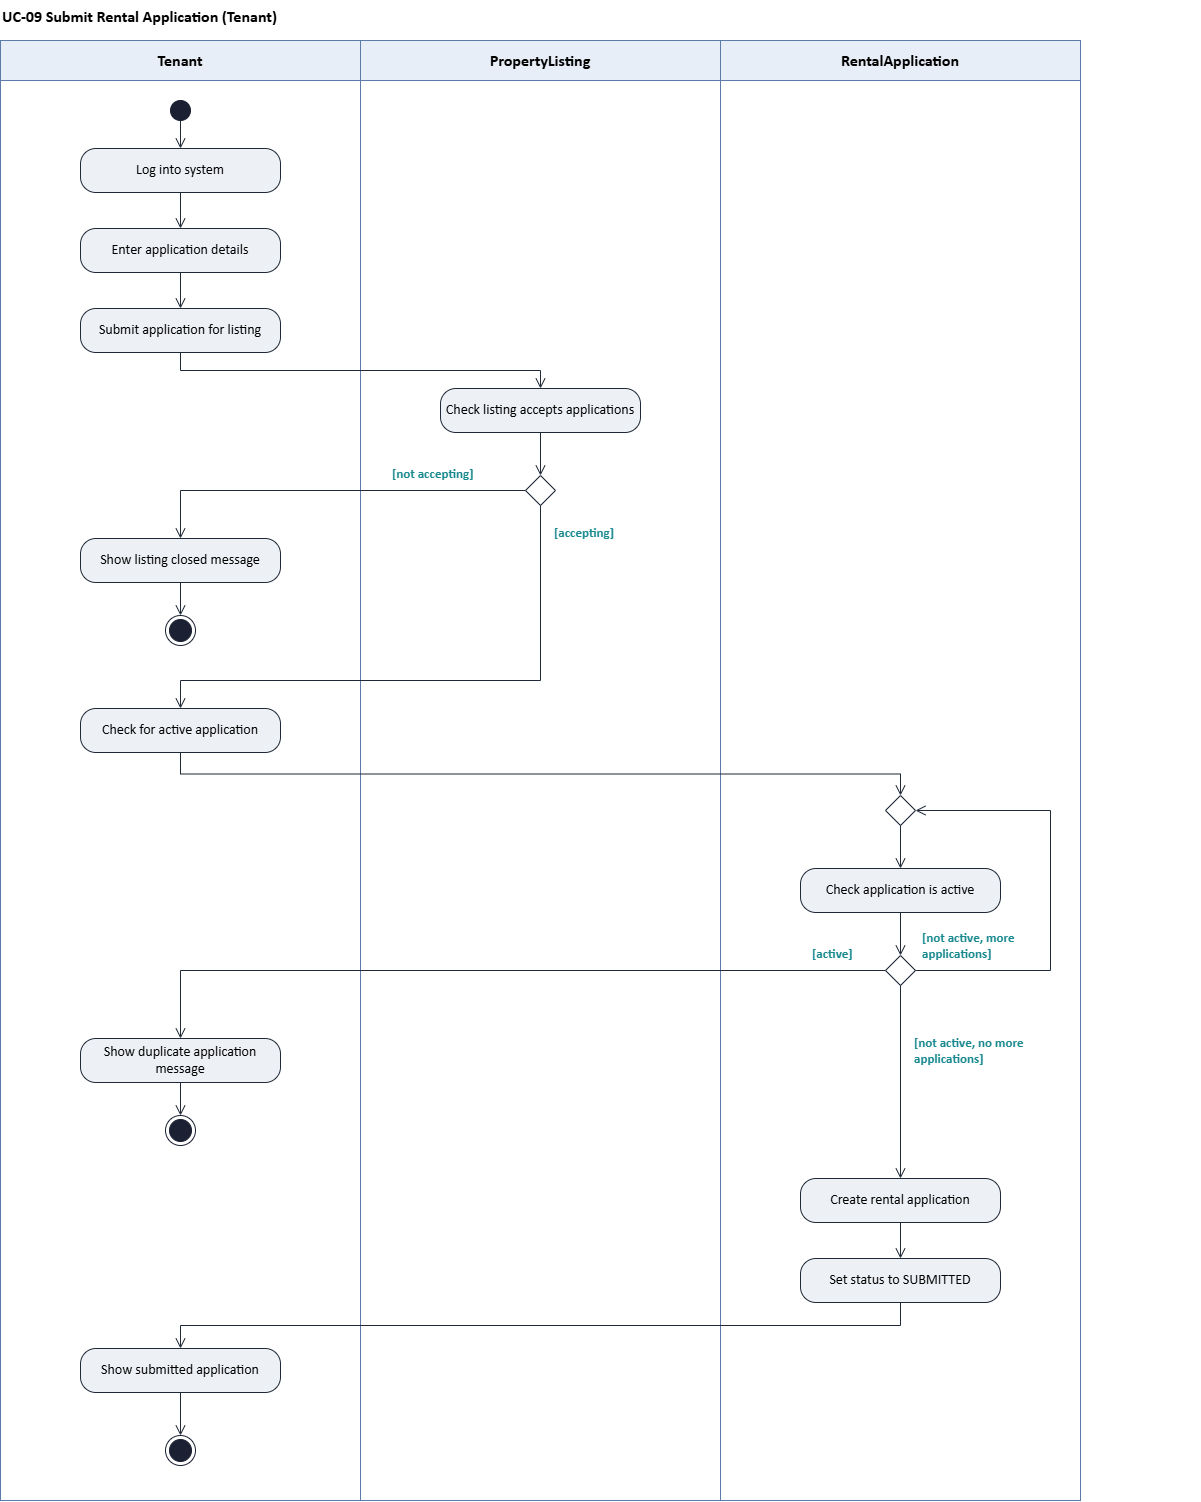

The diagram above was exported from draw.io. Its source (the exported page's mxGraphModel, read from the mxfile embedded in the PNG):
<mxGraphModel dx="2512" dy="1520" grid="1" gridSize="10" guides="1" tooltips="1" connect="1" arrows="1" fold="1" page="0" pageScale="1" pageWidth="850" pageHeight="1100" math="0" shadow="0">
  <root>
    <mxCell id="0" />
    <mxCell id="1" parent="0" />
    <mxCell id="title" parent="1" style="text;html=1;fontStyle=1;fontSize=16;fontFamily=Calibri;align=left;" value="UC-09 Submit Rental Application (Tenant)" vertex="1">
      <mxGeometry height="30" width="1200" x="20" y="10" as="geometry" />
    </mxCell>
    <mxCell id="h0" parent="1" style="rounded=0;whiteSpace=wrap;html=1;fillColor=#E8EEF7;strokeColor=#5B7BA8;fontStyle=1;fontSize=16;fontFamily=Calibri;" value="Tenant" vertex="1">
      <mxGeometry height="40" width="360" x="20" y="50" as="geometry" />
    </mxCell>
    <mxCell id="b0" parent="1" style="rounded=0;html=1;fillColor=none;strokeColor=#5B7BA8;" value="" vertex="1">
      <mxGeometry height="1420" width="360" x="20" y="90" as="geometry" />
    </mxCell>
    <mxCell id="h1" parent="1" style="rounded=0;whiteSpace=wrap;html=1;fillColor=#E8EEF7;strokeColor=#5B7BA8;fontStyle=1;fontSize=16;fontFamily=Calibri;" value="PropertyListing" vertex="1">
      <mxGeometry height="40" width="360" x="380" y="50" as="geometry" />
    </mxCell>
    <mxCell id="b1" parent="1" style="rounded=0;html=1;fillColor=none;strokeColor=#5B7BA8;" value="" vertex="1">
      <mxGeometry height="1420" width="360" x="380" y="90" as="geometry" />
    </mxCell>
    <mxCell id="h2" parent="1" style="rounded=0;whiteSpace=wrap;html=1;fillColor=#E8EEF7;strokeColor=#5B7BA8;fontStyle=1;fontSize=16;fontFamily=Calibri;" value="RentalApplication" vertex="1">
      <mxGeometry height="40" width="360" x="740" y="50" as="geometry" />
    </mxCell>
    <mxCell id="b2" parent="1" style="rounded=0;html=1;fillColor=none;strokeColor=#5B7BA8;" value="" vertex="1">
      <mxGeometry height="1420" width="360" x="740" y="90" as="geometry" />
    </mxCell>
    <mxCell id="i" parent="1" style="ellipse;html=1;fillColor=#1B2133;strokeColor=#1B2133;" value="" vertex="1">
      <mxGeometry height="20" width="20" x="190" y="110" as="geometry" />
    </mxCell>
    <mxCell id="login" parent="1" style="rounded=1;arcSize=35;whiteSpace=wrap;html=1;fillColor=#EDF0F5;strokeColor=#1F2937;strokeWidth=1;fontFamily=Calibri;fontSize=14;fontColor=#000000;" value="Log into system" vertex="1">
      <mxGeometry height="44" width="200" x="100" y="158" as="geometry" />
    </mxCell>
    <mxCell id="enter" parent="1" style="rounded=1;arcSize=35;whiteSpace=wrap;html=1;fillColor=#EDF0F5;strokeColor=#1F2937;strokeWidth=1;fontFamily=Calibri;fontSize=14;fontColor=#000000;" value="Enter application details" vertex="1">
      <mxGeometry height="44" width="200" x="100" y="238" as="geometry" />
    </mxCell>
    <mxCell id="submit" parent="1" style="rounded=1;arcSize=35;whiteSpace=wrap;html=1;fillColor=#EDF0F5;strokeColor=#1F2937;strokeWidth=1;fontFamily=Calibri;fontSize=14;fontColor=#000000;" value="Submit application for listing" vertex="1">
      <mxGeometry height="44" width="200" x="100" y="318" as="geometry" />
    </mxCell>
    <mxCell id="accepts" parent="1" style="rounded=1;arcSize=35;whiteSpace=wrap;html=1;fillColor=#EDF0F5;strokeColor=#1F2937;strokeWidth=1;fontFamily=Calibri;fontSize=14;fontColor=#000000;" value="Check listing accepts applications" vertex="1">
      <mxGeometry height="44" width="200" x="460" y="398" as="geometry" />
    </mxCell>
    <mxCell id="d1" parent="1" style="rhombus;html=1;fillColor=#FFFFFF;strokeColor=#1F2937;" value="" vertex="1">
      <mxGeometry height="30" width="30" x="545" y="485" as="geometry" />
    </mxCell>
    <mxCell id="closed" parent="1" style="rounded=1;arcSize=35;whiteSpace=wrap;html=1;fillColor=#EDF0F5;strokeColor=#1F2937;strokeWidth=1;fontFamily=Calibri;fontSize=14;fontColor=#000000;" value="Show listing closed message" vertex="1">
      <mxGeometry height="44" width="200" x="100" y="548" as="geometry" />
    </mxCell>
    <mxCell id="f1" parent="1" style="ellipse;shape=endState;html=1;fillColor=#1B2133;strokeColor=#1B2133;" value="" vertex="1">
      <mxGeometry height="30" width="30" x="185" y="625" as="geometry" />
    </mxCell>
    <mxCell id="activecheck" parent="1" style="rounded=1;arcSize=35;whiteSpace=wrap;html=1;fillColor=#EDF0F5;strokeColor=#1F2937;strokeWidth=1;fontFamily=Calibri;fontSize=14;fontColor=#000000;" value="Check for active application" vertex="1">
      <mxGeometry height="44" width="200" x="100" y="718" as="geometry" />
    </mxCell>
    <mxCell id="m1" parent="1" style="rhombus;html=1;fillColor=#FFFFFF;strokeColor=#1F2937;" value="" vertex="1">
      <mxGeometry height="30" width="30" x="905" y="805" as="geometry" />
    </mxCell>
    <mxCell id="check" parent="1" style="rounded=1;arcSize=35;whiteSpace=wrap;html=1;fillColor=#EDF0F5;strokeColor=#1F2937;strokeWidth=1;fontFamily=Calibri;fontSize=14;fontColor=#000000;" value="Check application is active" vertex="1">
      <mxGeometry height="44" width="200" x="820" y="878" as="geometry" />
    </mxCell>
    <mxCell id="d2" parent="1" style="rhombus;html=1;fillColor=#FFFFFF;strokeColor=#1F2937;" value="" vertex="1">
      <mxGeometry height="30" width="30" x="905" y="965" as="geometry" />
    </mxCell>
    <mxCell id="dup" parent="1" style="rounded=1;arcSize=35;whiteSpace=wrap;html=1;fillColor=#EDF0F5;strokeColor=#1F2937;strokeWidth=1;fontFamily=Calibri;fontSize=14;fontColor=#000000;" value="Show duplicate application message" vertex="1">
      <mxGeometry height="44" width="200" x="100" y="1048" as="geometry" />
    </mxCell>
    <mxCell id="f2" parent="1" style="ellipse;shape=endState;html=1;fillColor=#1B2133;strokeColor=#1B2133;" value="" vertex="1">
      <mxGeometry height="30" width="30" x="185" y="1125" as="geometry" />
    </mxCell>
    <mxCell id="create" parent="1" style="rounded=1;arcSize=35;whiteSpace=wrap;html=1;fillColor=#EDF0F5;strokeColor=#1F2937;strokeWidth=1;fontFamily=Calibri;fontSize=14;fontColor=#000000;" value="Create rental application" vertex="1">
      <mxGeometry height="44" width="200" x="820" y="1188" as="geometry" />
    </mxCell>
    <mxCell id="status" parent="1" style="rounded=1;arcSize=35;whiteSpace=wrap;html=1;fillColor=#EDF0F5;strokeColor=#1F2937;strokeWidth=1;fontFamily=Calibri;fontSize=14;fontColor=#000000;" value="Set status to SUBMITTED" vertex="1">
      <mxGeometry height="44" width="200" x="820" y="1268" as="geometry" />
    </mxCell>
    <mxCell id="show" parent="1" style="rounded=1;arcSize=35;whiteSpace=wrap;html=1;fillColor=#EDF0F5;strokeColor=#1F2937;strokeWidth=1;fontFamily=Calibri;fontSize=14;fontColor=#000000;" value="Show submitted application" vertex="1">
      <mxGeometry height="44" width="200" x="100" y="1358" as="geometry" />
    </mxCell>
    <mxCell id="f3" parent="1" style="ellipse;shape=endState;html=1;fillColor=#1B2133;strokeColor=#1B2133;" value="" vertex="1">
      <mxGeometry height="30" width="30" x="185" y="1445" as="geometry" />
    </mxCell>
    <mxCell id="e0" edge="1" parent="1" source="i" style="edgeStyle=orthogonalEdgeStyle;rounded=0;html=1;endArrow=open;endFill=0;endSize=8;strokeColor=#1F2937;strokeWidth=1;exitX=0.5;exitY=1;entryX=0.5;entryY=0;" target="login">
      <mxGeometry relative="1" as="geometry" />
    </mxCell>
    <mxCell id="e1" edge="1" parent="1" source="login" style="edgeStyle=orthogonalEdgeStyle;rounded=0;html=1;endArrow=open;endFill=0;endSize=8;strokeColor=#1F2937;strokeWidth=1;exitX=0.5;exitY=1;entryX=0.5;entryY=0;" target="enter">
      <mxGeometry relative="1" as="geometry" />
    </mxCell>
    <mxCell id="e2" edge="1" parent="1" source="enter" style="edgeStyle=orthogonalEdgeStyle;rounded=0;html=1;endArrow=open;endFill=0;endSize=8;strokeColor=#1F2937;strokeWidth=1;exitX=0.5;exitY=1;entryX=0.5;entryY=0;" target="submit">
      <mxGeometry relative="1" as="geometry" />
    </mxCell>
    <mxCell id="e3" edge="1" parent="1" source="submit" style="edgeStyle=orthogonalEdgeStyle;rounded=0;html=1;endArrow=open;endFill=0;endSize=8;strokeColor=#1F2937;strokeWidth=1;exitX=0.5;exitY=1;entryX=0.5;entryY=0;" target="accepts">
      <mxGeometry relative="1" as="geometry" />
    </mxCell>
    <mxCell id="e4" edge="1" parent="1" source="accepts" style="edgeStyle=orthogonalEdgeStyle;rounded=0;html=1;endArrow=open;endFill=0;endSize=8;strokeColor=#1F2937;strokeWidth=1;exitX=0.5;exitY=1;entryX=0.5;entryY=0;" target="d1">
      <mxGeometry relative="1" as="geometry" />
    </mxCell>
    <mxCell id="e5" edge="1" parent="1" source="d1" style="edgeStyle=orthogonalEdgeStyle;rounded=0;html=1;endArrow=open;endFill=0;endSize=8;strokeColor=#1F2937;strokeWidth=1;exitX=0;exitY=0.5;entryX=0.5;entryY=0;" target="closed">
      <mxGeometry relative="1" as="geometry">
        <Array as="points">
          <mxPoint x="200" y="500" />
        </Array>
      </mxGeometry>
    </mxCell>
    <mxCell id="e5g" connectable="0" parent="e5" style="edgeLabel;html=1;fontStyle=1;fontColor=#1B8A8F;fontSize=13;fontFamily=Calibri;align=left;verticalAlign=middle;" value="[not accepting]" vertex="1">
      <mxGeometry relative="1" x="-1" as="geometry">
        <mxPoint x="-135" y="-18" as="offset" />
      </mxGeometry>
    </mxCell>
    <mxCell id="e6" edge="1" parent="1" source="closed" style="edgeStyle=orthogonalEdgeStyle;rounded=0;html=1;endArrow=open;endFill=0;endSize=8;strokeColor=#1F2937;strokeWidth=1;exitX=0.5;exitY=1;entryX=0.5;entryY=0;" target="f1">
      <mxGeometry relative="1" as="geometry" />
    </mxCell>
    <mxCell id="e7" edge="1" parent="1" source="d1" style="edgeStyle=orthogonalEdgeStyle;rounded=0;html=1;endArrow=open;endFill=0;endSize=8;strokeColor=#1F2937;strokeWidth=1;exitX=0.5;exitY=1;entryX=0.5;entryY=0;" target="activecheck">
      <mxGeometry relative="1" as="geometry">
        <Array as="points">
          <mxPoint x="560" y="690" />
          <mxPoint x="200" y="690" />
        </Array>
      </mxGeometry>
    </mxCell>
    <mxCell id="e7g" connectable="0" parent="e7" style="edgeLabel;html=1;fontStyle=1;fontColor=#1B8A8F;fontSize=13;fontFamily=Calibri;align=left;verticalAlign=middle;" value="[accepting]" vertex="1">
      <mxGeometry relative="1" x="-1" as="geometry">
        <mxPoint x="12" y="26" as="offset" />
      </mxGeometry>
    </mxCell>
    <mxCell id="e8" edge="1" parent="1" source="activecheck" style="edgeStyle=orthogonalEdgeStyle;rounded=0;html=1;endArrow=open;endFill=0;endSize=8;strokeColor=#1F2937;strokeWidth=1;exitX=0.5;exitY=1;entryX=0.5;entryY=0;" target="m1">
      <mxGeometry relative="1" as="geometry" />
    </mxCell>
    <mxCell id="e9" edge="1" parent="1" source="m1" style="edgeStyle=orthogonalEdgeStyle;rounded=0;html=1;endArrow=open;endFill=0;endSize=8;strokeColor=#1F2937;strokeWidth=1;exitX=0.5;exitY=1;entryX=0.5;entryY=0;" target="check">
      <mxGeometry relative="1" as="geometry" />
    </mxCell>
    <mxCell id="e10" edge="1" parent="1" source="check" style="edgeStyle=orthogonalEdgeStyle;rounded=0;html=1;endArrow=open;endFill=0;endSize=8;strokeColor=#1F2937;strokeWidth=1;exitX=0.5;exitY=1;entryX=0.5;entryY=0;" target="d2">
      <mxGeometry relative="1" as="geometry" />
    </mxCell>
    <mxCell id="e11" edge="1" parent="1" source="d2" style="edgeStyle=orthogonalEdgeStyle;rounded=0;html=1;endArrow=open;endFill=0;endSize=8;strokeColor=#1F2937;strokeWidth=1;exitX=0;exitY=0.5;entryX=0.5;entryY=0;" target="dup">
      <mxGeometry relative="1" as="geometry">
        <Array as="points">
          <mxPoint x="200" y="980" />
        </Array>
      </mxGeometry>
    </mxCell>
    <mxCell id="e11g" connectable="0" parent="e11" style="edgeLabel;html=1;fontStyle=1;fontColor=#1B8A8F;fontSize=13;fontFamily=Calibri;align=left;verticalAlign=middle;" value="[active]" vertex="1">
      <mxGeometry relative="1" x="-1" as="geometry">
        <mxPoint x="-75" y="-18" as="offset" />
      </mxGeometry>
    </mxCell>
    <mxCell id="e12" edge="1" parent="1" source="dup" style="edgeStyle=orthogonalEdgeStyle;rounded=0;html=1;endArrow=open;endFill=0;endSize=8;strokeColor=#1F2937;strokeWidth=1;exitX=0.5;exitY=1;entryX=0.5;entryY=0;" target="f2">
      <mxGeometry relative="1" as="geometry" />
    </mxCell>
    <mxCell id="e13" edge="1" parent="1" source="d2" style="edgeStyle=orthogonalEdgeStyle;rounded=0;html=1;endArrow=open;endFill=0;endSize=8;strokeColor=#1F2937;strokeWidth=1;exitX=1;exitY=0.5;entryX=1;entryY=0.5;" target="m1">
      <mxGeometry relative="1" as="geometry">
        <Array as="points">
          <mxPoint x="1070" y="980" />
          <mxPoint x="1070" y="820" />
        </Array>
      </mxGeometry>
    </mxCell>
    <mxCell id="e13g" connectable="0" parent="e13" style="edgeLabel;html=1;fontStyle=1;fontColor=#1B8A8F;fontSize=13;fontFamily=Calibri;align=left;verticalAlign=middle;whiteSpace=wrap;" value="[not active, more applications]" vertex="1">
      <mxGeometry height="50" relative="1" width="120" x="-1" as="geometry">
        <mxPoint x="5" y="-50" as="offset" />
      </mxGeometry>
    </mxCell>
    <mxCell id="e14" edge="1" parent="1" source="d2" style="edgeStyle=orthogonalEdgeStyle;rounded=0;html=1;endArrow=open;endFill=0;endSize=8;strokeColor=#1F2937;strokeWidth=1;exitX=0.5;exitY=1;entryX=0.5;entryY=0;" target="create">
      <mxGeometry relative="1" as="geometry" />
    </mxCell>
    <mxCell id="e14g" connectable="0" parent="e14" style="edgeLabel;html=1;fontStyle=1;fontColor=#1B8A8F;fontSize=13;fontFamily=Calibri;align=left;verticalAlign=middle;whiteSpace=wrap;" value="[not active, no more applications]" vertex="1">
      <mxGeometry height="50" relative="1" width="150" x="-1" as="geometry">
        <mxPoint x="12" y="40" as="offset" />
      </mxGeometry>
    </mxCell>
    <mxCell id="e15" edge="1" parent="1" source="create" style="edgeStyle=orthogonalEdgeStyle;rounded=0;html=1;endArrow=open;endFill=0;endSize=8;strokeColor=#1F2937;strokeWidth=1;exitX=0.5;exitY=1;entryX=0.5;entryY=0;" target="status">
      <mxGeometry relative="1" as="geometry" />
    </mxCell>
    <mxCell id="e16" edge="1" parent="1" source="status" style="edgeStyle=orthogonalEdgeStyle;rounded=0;html=1;endArrow=open;endFill=0;endSize=8;strokeColor=#1F2937;strokeWidth=1;exitX=0.5;exitY=1;entryX=0.5;entryY=0;" target="show">
      <mxGeometry relative="1" as="geometry" />
    </mxCell>
    <mxCell id="e17" edge="1" parent="1" source="show" style="edgeStyle=orthogonalEdgeStyle;rounded=0;html=1;endArrow=open;endFill=0;endSize=8;strokeColor=#1F2937;strokeWidth=1;exitX=0.5;exitY=1;entryX=0.5;entryY=0;" target="f3">
      <mxGeometry relative="1" as="geometry" />
    </mxCell>
  </root>
</mxGraphModel>